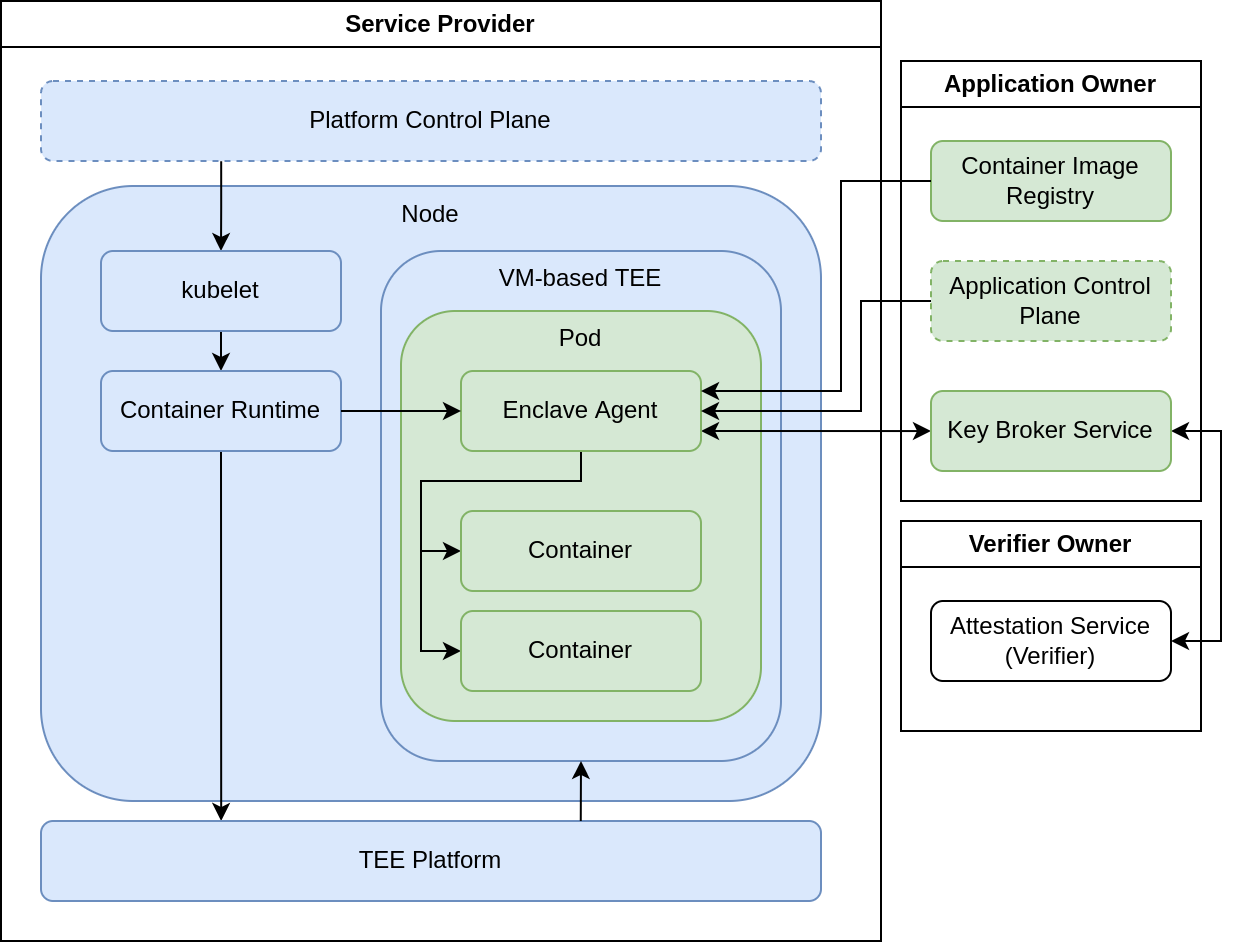

The diagram above was exported from draw.io. Its source (the exported page's mxGraphModel, read from the mxfile embedded in the PNG):
<mxGraphModel dx="677" dy="530" grid="1" gridSize="10" guides="1" tooltips="1" connect="1" arrows="1" fold="1" page="1" pageScale="1" pageWidth="850" pageHeight="1100" math="0" shadow="0">
  <root>
    <mxCell id="0" />
    <mxCell id="1" parent="0" />
    <mxCell id="44" value="Node" style="rounded=1;whiteSpace=wrap;html=1;verticalAlign=top;fillColor=#dae8fc;strokeColor=#6c8ebf;" parent="1" vertex="1">
      <mxGeometry x="60" y="162.5" width="390" height="307.5" as="geometry" />
    </mxCell>
    <mxCell id="35" value="Platform Control Plane" style="rounded=1;whiteSpace=wrap;html=1;dashed=1;fillColor=#dae8fc;strokeColor=#6c8ebf;" parent="1" vertex="1">
      <mxGeometry x="60" y="110" width="390" height="40" as="geometry" />
    </mxCell>
    <mxCell id="48" style="edgeStyle=orthogonalEdgeStyle;rounded=0;html=1;exitX=0.5;exitY=1;exitDx=0;exitDy=0;entryX=0.5;entryY=0;entryDx=0;entryDy=0;" parent="1" source="36" target="37" edge="1">
      <mxGeometry relative="1" as="geometry" />
    </mxCell>
    <mxCell id="49" style="edgeStyle=orthogonalEdgeStyle;rounded=0;html=1;exitX=0.231;exitY=1.002;exitDx=0;exitDy=0;entryX=0.5;entryY=0;entryDx=0;entryDy=0;exitPerimeter=0;" parent="1" source="35" target="36" edge="1">
      <mxGeometry relative="1" as="geometry" />
    </mxCell>
    <mxCell id="36" value="kubelet" style="rounded=1;whiteSpace=wrap;html=1;fillColor=#dae8fc;strokeColor=#6c8ebf;" parent="1" vertex="1">
      <mxGeometry x="90" y="195" width="120" height="40" as="geometry" />
    </mxCell>
    <mxCell id="87" style="edgeStyle=none;html=1;exitX=0.5;exitY=1;exitDx=0;exitDy=0;entryX=0.231;entryY=0;entryDx=0;entryDy=0;entryPerimeter=0;" edge="1" parent="1" source="37" target="62">
      <mxGeometry relative="1" as="geometry" />
    </mxCell>
    <mxCell id="37" value="Container Runtime" style="rounded=1;whiteSpace=wrap;html=1;fillColor=#dae8fc;strokeColor=#6c8ebf;" parent="1" vertex="1">
      <mxGeometry x="90" y="255" width="120" height="40" as="geometry" />
    </mxCell>
    <mxCell id="38" value="VM-based TEE" style="rounded=1;whiteSpace=wrap;html=1;verticalAlign=top;fillColor=#dae8fc;strokeColor=#6c8ebf;" parent="1" vertex="1">
      <mxGeometry x="230" y="195" width="200" height="255" as="geometry" />
    </mxCell>
    <mxCell id="39" value="Pod" style="rounded=1;whiteSpace=wrap;html=1;verticalAlign=top;fillColor=#d5e8d4;strokeColor=#82b366;" parent="1" vertex="1">
      <mxGeometry x="240" y="225" width="180" height="205" as="geometry" />
    </mxCell>
    <mxCell id="45" style="edgeStyle=orthogonalEdgeStyle;html=1;exitX=0.5;exitY=1;exitDx=0;exitDy=0;entryX=0;entryY=0.5;entryDx=0;entryDy=0;verticalAlign=middle;rounded=0;" parent="1" source="40" target="42" edge="1">
      <mxGeometry relative="1" as="geometry">
        <Array as="points">
          <mxPoint x="330" y="310" />
          <mxPoint x="250" y="310" />
          <mxPoint x="250" y="345" />
        </Array>
      </mxGeometry>
    </mxCell>
    <mxCell id="46" style="edgeStyle=orthogonalEdgeStyle;rounded=0;html=1;exitX=0.5;exitY=1;exitDx=0;exitDy=0;entryX=0;entryY=0.5;entryDx=0;entryDy=0;" parent="1" source="40" target="43" edge="1">
      <mxGeometry relative="1" as="geometry">
        <Array as="points">
          <mxPoint x="330" y="310" />
          <mxPoint x="250" y="310" />
          <mxPoint x="250" y="395" />
        </Array>
      </mxGeometry>
    </mxCell>
    <mxCell id="78" style="edgeStyle=orthogonalEdgeStyle;rounded=0;html=1;exitX=1;exitY=0.75;exitDx=0;exitDy=0;entryX=0;entryY=0.5;entryDx=0;entryDy=0;startArrow=classic;startFill=1;" parent="1" source="40" target="85" edge="1">
      <mxGeometry relative="1" as="geometry">
        <Array as="points">
          <mxPoint x="505" y="285" />
        </Array>
        <mxPoint x="505" y="295" as="targetPoint" />
      </mxGeometry>
    </mxCell>
    <mxCell id="40" value="Enclave Agent" style="rounded=1;whiteSpace=wrap;html=1;fillColor=#d5e8d4;strokeColor=#82b366;gradientDirection=east;" parent="1" vertex="1">
      <mxGeometry x="270" y="255" width="120" height="40" as="geometry" />
    </mxCell>
    <mxCell id="42" value="Container" style="rounded=1;whiteSpace=wrap;html=1;fillColor=#d5e8d4;strokeColor=#82b366;" parent="1" vertex="1">
      <mxGeometry x="270" y="325" width="120" height="40" as="geometry" />
    </mxCell>
    <mxCell id="43" value="Container" style="rounded=1;whiteSpace=wrap;html=1;fillColor=#d5e8d4;strokeColor=#82b366;" parent="1" vertex="1">
      <mxGeometry x="270" y="375" width="120" height="40" as="geometry" />
    </mxCell>
    <mxCell id="55" value="Service Provider" style="swimlane;whiteSpace=wrap;html=1;" parent="1" vertex="1">
      <mxGeometry x="40" y="70" width="440" height="470" as="geometry" />
    </mxCell>
    <mxCell id="62" value="TEE Platform" style="rounded=1;whiteSpace=wrap;html=1;fillColor=#dae8fc;strokeColor=#6c8ebf;" parent="55" vertex="1">
      <mxGeometry x="20" y="410" width="390" height="40" as="geometry" />
    </mxCell>
    <mxCell id="56" value="Verifier Owner" style="swimlane;whiteSpace=wrap;html=1;" parent="1" vertex="1">
      <mxGeometry x="490" y="330" width="150" height="105" as="geometry" />
    </mxCell>
    <mxCell id="58" value="Attestation Service&lt;br&gt;(Verifier)" style="rounded=1;whiteSpace=wrap;html=1;" parent="56" vertex="1">
      <mxGeometry x="15" y="40" width="120" height="40" as="geometry" />
    </mxCell>
    <mxCell id="64" value="Application Owner" style="swimlane;whiteSpace=wrap;html=1;" parent="1" vertex="1">
      <mxGeometry x="490" y="100" width="150" height="220" as="geometry" />
    </mxCell>
    <mxCell id="67" value="Container Image Registry" style="rounded=1;whiteSpace=wrap;html=1;fillColor=#d5e8d4;strokeColor=#82b366;" parent="64" vertex="1">
      <mxGeometry x="15" y="40" width="120" height="40" as="geometry" />
    </mxCell>
    <mxCell id="80" value="Application Control Plane" style="rounded=1;whiteSpace=wrap;html=1;fillColor=#d5e8d4;strokeColor=#82b366;dashed=1;" parent="64" vertex="1">
      <mxGeometry x="15" y="100" width="120" height="40" as="geometry" />
    </mxCell>
    <mxCell id="77" style="edgeStyle=orthogonalEdgeStyle;rounded=0;html=1;exitX=0;exitY=0.5;exitDx=0;exitDy=0;entryX=1;entryY=0.25;entryDx=0;entryDy=0;startArrow=none;startFill=0;" parent="1" source="67" target="40" edge="1">
      <mxGeometry relative="1" as="geometry">
        <Array as="points">
          <mxPoint x="460" y="160" />
          <mxPoint x="460" y="265" />
        </Array>
      </mxGeometry>
    </mxCell>
    <mxCell id="81" style="edgeStyle=orthogonalEdgeStyle;rounded=0;html=1;exitX=0;exitY=0.5;exitDx=0;exitDy=0;entryX=1;entryY=0.5;entryDx=0;entryDy=0;startArrow=none;startFill=0;" parent="1" source="80" target="40" edge="1">
      <mxGeometry relative="1" as="geometry">
        <Array as="points">
          <mxPoint x="470" y="220" />
          <mxPoint x="470" y="275" />
        </Array>
      </mxGeometry>
    </mxCell>
    <mxCell id="83" style="edgeStyle=orthogonalEdgeStyle;html=1;exitX=1;exitY=0.5;exitDx=0;exitDy=0;entryX=1;entryY=0.5;entryDx=0;entryDy=0;rounded=0;startArrow=classic;startFill=1;" parent="1" source="85" target="58" edge="1">
      <mxGeometry relative="1" as="geometry">
        <mxPoint x="625" y="295" as="sourcePoint" />
        <Array as="points">
          <mxPoint x="650" y="285" />
          <mxPoint x="650" y="390" />
        </Array>
      </mxGeometry>
    </mxCell>
    <mxCell id="85" value="Key Broker Service" style="rounded=1;whiteSpace=wrap;html=1;fillColor=#d5e8d4;strokeColor=#82b366;" parent="1" vertex="1">
      <mxGeometry x="505" y="265" width="120" height="40" as="geometry" />
    </mxCell>
    <mxCell id="88" style="edgeStyle=none;html=1;exitX=0.692;exitY=0;exitDx=0;exitDy=0;entryX=0.5;entryY=1;entryDx=0;entryDy=0;exitPerimeter=0;" edge="1" parent="1" source="62" target="38">
      <mxGeometry relative="1" as="geometry" />
    </mxCell>
    <mxCell id="89" style="edgeStyle=none;html=1;exitX=1;exitY=0.5;exitDx=0;exitDy=0;entryX=0;entryY=0.5;entryDx=0;entryDy=0;" edge="1" parent="1" source="37" target="40">
      <mxGeometry relative="1" as="geometry" />
    </mxCell>
  </root>
</mxGraphModel>